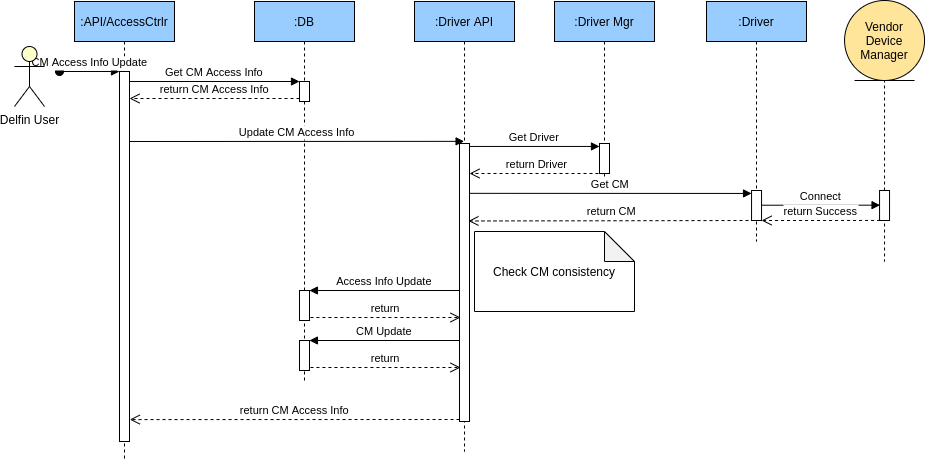

The diagram above was exported from draw.io. Its source (the exported page's mxGraphModel, read from the mxfile embedded in the PNG):
<mxGraphModel dx="799" dy="436" grid="1" gridSize="10" guides="1" tooltips="1" connect="1" arrows="1" fold="1" page="1" pageScale="1" pageWidth="850" pageHeight="1100" math="0" shadow="0">
  <root>
    <mxCell id="0" />
    <mxCell id="1" parent="0" />
    <mxCell id="eJXZEvBu1AsBLMssYvWY-1" value=":API/AccessCtrlr" style="shape=umlLifeline;perimeter=lifelinePerimeter;container=1;collapsible=0;recursiveResize=0;rounded=0;shadow=0;strokeWidth=1;fillColor=#99CCFF;" parent="1" vertex="1">
      <mxGeometry x="120" y="80" width="100" height="460" as="geometry" />
    </mxCell>
    <mxCell id="eJXZEvBu1AsBLMssYvWY-2" value="" style="points=[];perimeter=orthogonalPerimeter;rounded=0;shadow=0;strokeWidth=1;" parent="eJXZEvBu1AsBLMssYvWY-1" vertex="1">
      <mxGeometry x="45" y="70" width="10" height="370" as="geometry" />
    </mxCell>
    <mxCell id="eJXZEvBu1AsBLMssYvWY-3" value="CM Access Info Update" style="verticalAlign=bottom;startArrow=oval;endArrow=block;startSize=8;shadow=0;strokeWidth=1;" parent="eJXZEvBu1AsBLMssYvWY-1" target="eJXZEvBu1AsBLMssYvWY-2" edge="1">
      <mxGeometry relative="1" as="geometry">
        <mxPoint x="-15" y="70" as="sourcePoint" />
      </mxGeometry>
    </mxCell>
    <mxCell id="eJXZEvBu1AsBLMssYvWY-4" value=":DB" style="shape=umlLifeline;perimeter=lifelinePerimeter;container=1;collapsible=0;recursiveResize=0;rounded=0;shadow=0;strokeWidth=1;fillColor=#99CCFF;" parent="1" vertex="1">
      <mxGeometry x="300" y="80" width="100" height="380" as="geometry" />
    </mxCell>
    <mxCell id="eJXZEvBu1AsBLMssYvWY-5" value="" style="points=[];perimeter=orthogonalPerimeter;rounded=0;shadow=0;strokeWidth=1;" parent="eJXZEvBu1AsBLMssYvWY-4" vertex="1">
      <mxGeometry x="45" y="80" width="10" height="20" as="geometry" />
    </mxCell>
    <mxCell id="eJXZEvBu1AsBLMssYvWY-6" value="return CM Access Info" style="verticalAlign=bottom;endArrow=open;dashed=1;endSize=8;exitX=0;exitY=0.95;shadow=0;strokeWidth=1;" parent="1" edge="1">
      <mxGeometry relative="1" as="geometry">
        <mxPoint x="175" y="177" as="targetPoint" />
        <mxPoint x="345" y="177" as="sourcePoint" />
      </mxGeometry>
    </mxCell>
    <mxCell id="eJXZEvBu1AsBLMssYvWY-7" value="Get CM Access Info" style="verticalAlign=bottom;endArrow=block;entryX=0;entryY=0;shadow=0;strokeWidth=1;" parent="1" source="eJXZEvBu1AsBLMssYvWY-2" target="eJXZEvBu1AsBLMssYvWY-5" edge="1">
      <mxGeometry relative="1" as="geometry">
        <mxPoint x="275" y="160" as="sourcePoint" />
      </mxGeometry>
    </mxCell>
    <mxCell id="eJXZEvBu1AsBLMssYvWY-8" value=":Driver API" style="shape=umlLifeline;perimeter=lifelinePerimeter;container=1;collapsible=0;recursiveResize=0;rounded=0;shadow=0;strokeWidth=1;fillColor=#99CCFF;" parent="1" vertex="1">
      <mxGeometry x="460" y="80" width="100" height="450" as="geometry" />
    </mxCell>
    <mxCell id="eJXZEvBu1AsBLMssYvWY-9" value="" style="points=[];perimeter=orthogonalPerimeter;rounded=0;shadow=0;strokeWidth=1;" parent="eJXZEvBu1AsBLMssYvWY-8" vertex="1">
      <mxGeometry x="45" y="142" width="10" height="278" as="geometry" />
    </mxCell>
    <mxCell id="EzHEe9f7X0o_LwWr1tWb-2" value="Access Info Update" style="verticalAlign=bottom;endArrow=block;shadow=0;strokeWidth=1;" edge="1" parent="eJXZEvBu1AsBLMssYvWY-8">
      <mxGeometry relative="1" as="geometry">
        <mxPoint x="45" y="288.99999999999994" as="sourcePoint" />
        <mxPoint x="-105.07142857142867" y="289" as="targetPoint" />
      </mxGeometry>
    </mxCell>
    <mxCell id="eJXZEvBu1AsBLMssYvWY-10" value=":Driver Mgr" style="shape=umlLifeline;perimeter=lifelinePerimeter;container=1;collapsible=0;recursiveResize=0;rounded=0;shadow=0;strokeWidth=1;fillColor=#99CCFF;" parent="1" vertex="1">
      <mxGeometry x="600" y="80" width="100" height="190" as="geometry" />
    </mxCell>
    <mxCell id="eJXZEvBu1AsBLMssYvWY-11" value="" style="points=[];perimeter=orthogonalPerimeter;rounded=0;shadow=0;strokeWidth=1;" parent="eJXZEvBu1AsBLMssYvWY-10" vertex="1">
      <mxGeometry x="45" y="142" width="10" height="30" as="geometry" />
    </mxCell>
    <mxCell id="eJXZEvBu1AsBLMssYvWY-12" value="Update CM Access Info" style="verticalAlign=bottom;endArrow=block;shadow=0;strokeWidth=1;entryX=0.361;entryY=-0.001;entryDx=0;entryDy=0;entryPerimeter=0;" parent="1" edge="1">
      <mxGeometry relative="1" as="geometry">
        <mxPoint x="175" y="220" as="sourcePoint" />
        <mxPoint x="509.6100000000001" y="219.85000000000002" as="targetPoint" />
      </mxGeometry>
    </mxCell>
    <mxCell id="eJXZEvBu1AsBLMssYvWY-17" value="Get Driver" style="verticalAlign=bottom;endArrow=block;shadow=0;strokeWidth=1;entryX=0;entryY=0.098;entryDx=0;entryDy=0;entryPerimeter=0;" parent="1" source="eJXZEvBu1AsBLMssYvWY-9" target="eJXZEvBu1AsBLMssYvWY-11" edge="1">
      <mxGeometry relative="1" as="geometry">
        <mxPoint x="516" y="232" as="sourcePoint" />
        <mxPoint x="640" y="232" as="targetPoint" />
      </mxGeometry>
    </mxCell>
    <mxCell id="eJXZEvBu1AsBLMssYvWY-18" value=":Driver" style="shape=umlLifeline;perimeter=lifelinePerimeter;container=1;collapsible=0;recursiveResize=0;rounded=0;shadow=0;strokeWidth=1;fillColor=#99CCFF;" parent="1" vertex="1">
      <mxGeometry x="752" y="80" width="100" height="240" as="geometry" />
    </mxCell>
    <mxCell id="eJXZEvBu1AsBLMssYvWY-19" value="return Driver" style="verticalAlign=bottom;endArrow=open;dashed=1;endSize=8;shadow=0;strokeWidth=1;" parent="1" target="eJXZEvBu1AsBLMssYvWY-9" edge="1">
      <mxGeometry relative="1" as="geometry">
        <mxPoint x="520" y="251.9999999999999" as="targetPoint" />
        <mxPoint x="650" y="252" as="sourcePoint" />
      </mxGeometry>
    </mxCell>
    <mxCell id="eJXZEvBu1AsBLMssYvWY-20" value="" style="points=[];perimeter=orthogonalPerimeter;rounded=0;shadow=0;strokeWidth=1;" parent="1" vertex="1">
      <mxGeometry x="797.05" y="269" width="10" height="30" as="geometry" />
    </mxCell>
    <mxCell id="eJXZEvBu1AsBLMssYvWY-21" value="Get CM" style="verticalAlign=bottom;endArrow=block;shadow=0;strokeWidth=1;entryX=0;entryY=0.098;entryDx=0;entryDy=0;entryPerimeter=0;exitX=0.943;exitY=0.476;exitDx=0;exitDy=0;exitPerimeter=0;" parent="1" target="eJXZEvBu1AsBLMssYvWY-20" edge="1">
      <mxGeometry relative="1" as="geometry">
        <mxPoint x="514.4300000000001" y="271.84000000000015" as="sourcePoint" />
        <mxPoint x="810.05" y="279" as="targetPoint" />
      </mxGeometry>
    </mxCell>
    <mxCell id="eJXZEvBu1AsBLMssYvWY-22" value="return CM" style="verticalAlign=bottom;endArrow=open;dashed=1;endSize=8;shadow=0;strokeWidth=1;entryX=0.895;entryY=0.783;entryDx=0;entryDy=0;entryPerimeter=0;" parent="1" edge="1">
      <mxGeometry relative="1" as="geometry">
        <mxPoint x="513.95" y="299.47" as="targetPoint" />
        <mxPoint x="800" y="299" as="sourcePoint" />
      </mxGeometry>
    </mxCell>
    <mxCell id="eJXZEvBu1AsBLMssYvWY-25" value="Delfin User" style="shape=umlActor;verticalLabelPosition=bottom;verticalAlign=top;html=1;fillColor=#FFFFCC;" parent="1" vertex="1">
      <mxGeometry x="60" y="125" width="30" height="60" as="geometry" />
    </mxCell>
    <mxCell id="eJXZEvBu1AsBLMssYvWY-29" value=":Driver" style="shape=umlLifeline;perimeter=lifelinePerimeter;container=1;collapsible=0;recursiveResize=0;rounded=0;shadow=0;strokeWidth=1;fillColor=#99CCFF;" parent="1" vertex="1">
      <mxGeometry x="900.05" y="100" width="60" height="240" as="geometry" />
    </mxCell>
    <mxCell id="eJXZEvBu1AsBLMssYvWY-30" value="" style="points=[];perimeter=orthogonalPerimeter;rounded=0;shadow=0;strokeWidth=1;" parent="1" vertex="1">
      <mxGeometry x="925.05" y="269" width="10" height="30" as="geometry" />
    </mxCell>
    <mxCell id="eJXZEvBu1AsBLMssYvWY-31" value="Vendor Device Manager" style="ellipse;shape=umlEntity;whiteSpace=wrap;html=1;fillColor=#FFE599;" parent="1" vertex="1">
      <mxGeometry x="890.05" y="79" width="80" height="80" as="geometry" />
    </mxCell>
    <mxCell id="eJXZEvBu1AsBLMssYvWY-32" value="Connect" style="verticalAlign=bottom;endArrow=block;shadow=0;strokeWidth=1;entryX=0.051;entryY=0.489;entryDx=0;entryDy=0;entryPerimeter=0;" parent="1" target="eJXZEvBu1AsBLMssYvWY-30" edge="1">
      <mxGeometry relative="1" as="geometry">
        <mxPoint x="807.0500000000002" y="283.71000000000004" as="sourcePoint" />
        <mxPoint x="920" y="284" as="targetPoint" />
      </mxGeometry>
    </mxCell>
    <mxCell id="eJXZEvBu1AsBLMssYvWY-33" value="return Success" style="verticalAlign=bottom;endArrow=open;dashed=1;endSize=8;shadow=0;strokeWidth=1;entryX=0.895;entryY=0.783;entryDx=0;entryDy=0;entryPerimeter=0;exitX=0.051;exitY=0.998;exitDx=0;exitDy=0;exitPerimeter=0;" parent="1" source="eJXZEvBu1AsBLMssYvWY-30" edge="1">
      <mxGeometry relative="1" as="geometry">
        <mxPoint x="807.0500000000002" y="299" as="targetPoint" />
        <mxPoint x="920" y="299" as="sourcePoint" />
      </mxGeometry>
    </mxCell>
    <mxCell id="EzHEe9f7X0o_LwWr1tWb-1" value="" style="points=[];perimeter=orthogonalPerimeter;rounded=0;shadow=0;strokeWidth=1;" vertex="1" parent="1">
      <mxGeometry x="345" y="369" width="10" height="30" as="geometry" />
    </mxCell>
    <mxCell id="EzHEe9f7X0o_LwWr1tWb-3" value="return" style="verticalAlign=bottom;endArrow=open;dashed=1;endSize=8;shadow=0;strokeWidth=1;" edge="1" parent="1">
      <mxGeometry relative="1" as="geometry">
        <mxPoint x="506" y="396" as="targetPoint" />
        <mxPoint x="355.92857142857133" y="396" as="sourcePoint" />
      </mxGeometry>
    </mxCell>
    <mxCell id="EzHEe9f7X0o_LwWr1tWb-4" value="CM Update" style="verticalAlign=bottom;endArrow=block;shadow=0;strokeWidth=1;" edge="1" parent="1">
      <mxGeometry relative="1" as="geometry">
        <mxPoint x="505" y="419" as="sourcePoint" />
        <mxPoint x="354.92857142857133" y="419" as="targetPoint" />
      </mxGeometry>
    </mxCell>
    <mxCell id="EzHEe9f7X0o_LwWr1tWb-5" value="" style="points=[];perimeter=orthogonalPerimeter;rounded=0;shadow=0;strokeWidth=1;" vertex="1" parent="1">
      <mxGeometry x="345" y="419" width="10" height="30" as="geometry" />
    </mxCell>
    <mxCell id="EzHEe9f7X0o_LwWr1tWb-6" value="return" style="verticalAlign=bottom;endArrow=open;dashed=1;endSize=8;shadow=0;strokeWidth=1;" edge="1" parent="1">
      <mxGeometry relative="1" as="geometry">
        <mxPoint x="506" y="446" as="targetPoint" />
        <mxPoint x="355.92857142857133" y="446" as="sourcePoint" />
      </mxGeometry>
    </mxCell>
    <mxCell id="EzHEe9f7X0o_LwWr1tWb-7" value="return CM Access Info" style="verticalAlign=bottom;endArrow=open;dashed=1;endSize=8;shadow=0;strokeWidth=1;entryX=1.028;entryY=0.784;entryDx=0;entryDy=0;entryPerimeter=0;" edge="1" parent="1">
      <mxGeometry relative="1" as="geometry">
        <mxPoint x="175.27999999999997" y="498.08000000000004" as="targetPoint" />
        <mxPoint x="505.05" y="498" as="sourcePoint" />
      </mxGeometry>
    </mxCell>
    <mxCell id="EzHEe9f7X0o_LwWr1tWb-8" value="Check CM consistency" style="shape=note;whiteSpace=wrap;html=1;backgroundOutline=1;darkOpacity=0.05;" vertex="1" parent="1">
      <mxGeometry x="520" y="310" width="160" height="80" as="geometry" />
    </mxCell>
  </root>
</mxGraphModel>